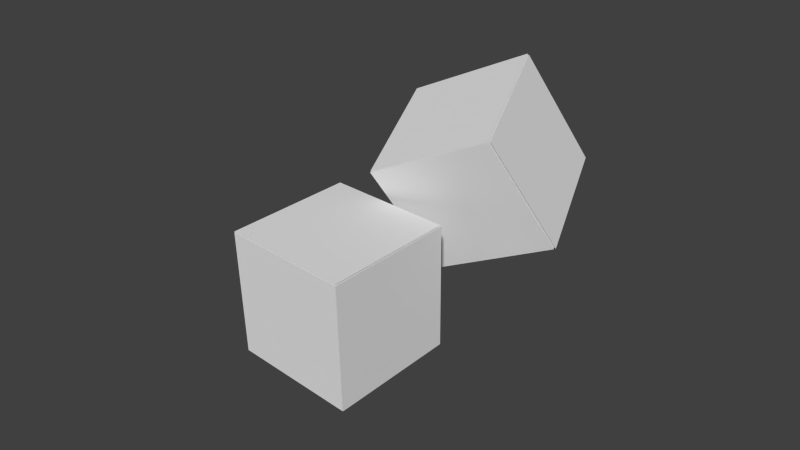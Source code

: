 # Source: Info.blend  (saved by Blender 2.64.0; exported with 4.5.12 LTS)
import bpy
from mathutils import Matrix  # noqa: F401  (used for matrix-valued properties, if any)

bpy.ops.wm.read_factory_settings(use_empty=True)
scene = bpy.context.scene
scene.name = 'Scene'

# ---- collections
col_collection_1 = bpy.data.collections.new('Collection 1'); scene.collection.children.link(col_collection_1)

# ---- materials (node trees are filled in below, after node groups)
mat_material = bpy.data.materials.new('Material')
mat_material.alpha_threshold = 0.0
mat_material.use_transparent_shadow = False
mat_material.roughness = 0.5
mat_material.line_color = (0.0, 0.0, 0.0, 1.0)

# ---- material node trees

# ---- world
world_world = bpy.data.worlds.new('World'); scene.world = world_world
world_world.color = (0.05088, 0.05088, 0.05088)
world_world.use_sun_shadow = False
world_world.sun_shadow_jitter_overblur = 0.0
world_world.cycles.sampling_method = 'MANUAL'
world_world.cycles.sample_map_resolution = 256

# ---- cameras
cam_camera = bpy.data.cameras.new('Camera')
cam_camera.clip_end = 100.0
cam_camera.lens = 35.0
cam_camera.sensor_width = 32.0
cam_camera.sensor_height = 18.0
cam_camera.ortho_scale = 7.314
cam_camera.dof.focus_distance = 0.0
cam_camera.dof.aperture_fstop = 128.0

# ---- meshes
me_cube_001 = bpy.data.meshes.new('Cube.001')
me_cube_001.from_pydata([(1.0, 1.0, -1.0), (1.0, -1.0, -1.0), (-1.0, -1.0, -1.0), (-1.0, 1.0, -1.0), (1.0, 1.0, 1.0), (1.0, -1.0, 1.0), (-1.0, -1.0, 1.0), (-1.0, 1.0, 1.0), (0.9921, -1.015, -1.01), (-1.008, -1.015, -1.01), (0.9921, -1.015, 0.9899), (-1.008, -1.015, 0.9899), (1.013, 0.9978, -1.019), (1.013, -1.002, -1.019), (1.013, 0.9978, 0.9814), (1.013, -1.002, 0.9814)], [], [(0, 1, 2, 3), (4, 7, 6, 5), (0, 4, 5, 1), (1, 5, 6, 2), (2, 6, 7, 3), (4, 0, 3, 7), (8, 10, 11, 9), (12, 14, 15, 13)])
me_cube_001.materials.append(mat_material)
me_cube_001.use_remesh_preserve_volume = False
me_cube_001.use_remesh_preserve_attributes = False
me_cube_001.use_mirror_vertex_groups = False
me_cube_001.update()
me_cube = bpy.data.meshes.new('Cube')
me_cube.from_pydata([(1.0, 1.0, -1.0), (1.0, -1.0, -1.0), (-1.0, -1.0, -1.0), (-1.0, 1.0, -1.0), (1.0, 1.0, 1.0), (1.0, -1.0, 1.0), (-1.0, -1.0, 1.0), (-1.0, 1.0, 1.0), (1.0, 1.0, 1.017), (1.0, -1.0, 1.017), (-1.0, -1.0, 1.017), (-1.0, 1.0, 1.017), (1.012, 1.0, -1.0), (1.012, -1.0, -1.0), (1.012, 1.0, 1.0), (1.012, -1.0, 1.0)], [], [(0, 1, 2, 3), (4, 7, 6, 5), (0, 4, 5, 1), (1, 5, 6, 2), (2, 6, 7, 3), (4, 0, 3, 7), (8, 11, 10, 9), (12, 14, 15, 13)])
me_cube.materials.append(mat_material)
me_cube.use_remesh_preserve_volume = False
me_cube.use_remesh_preserve_attributes = False
me_cube.use_mirror_vertex_groups = False
me_cube.update()

# ---- objects
ob_cube_001 = bpy.data.objects.new('Cube.001', me_cube_001)
ob_cube = bpy.data.objects.new('Cube', me_cube)
ob_camera = bpy.data.objects.new('Camera', cam_camera)

# ---- transforms, parenting, visibility, modifiers, constraints
ob_cube_001.location = (0.5654, 2.443, 1.308)
ob_cube_001.rotation_euler = (0.323, -0.4327, 0.2362)
ob_cube_001.lock_rotations_4d = False
ob_cube_001.empty_display_type = 'ARROWS'
ob_cube_001.lineart.crease_threshold = 0.0
ob_cube.location = (0.0, 0.0, 0.0)
ob_cube.lock_rotations_4d = False
ob_cube.empty_display_type = 'ARROWS'
ob_cube.lineart.crease_threshold = 0.0
ob_camera.location = (7.786, -7.015, 6.91)
ob_camera.rotation_euler = (1.06, 0.01296, 0.7487)
ob_camera.lock_rotations_4d = False
ob_camera.empty_display_type = 'ARROWS'
ob_camera.color = (0.0, 0.0, 0.0, 0.0)
ob_camera.display_type = 'WIRE'
ob_camera.lineart.crease_threshold = 0.0

# ---- collection membership
col_collection_1.objects.link(ob_cube_001)
col_collection_1.objects.link(ob_cube)
col_collection_1.objects.link(ob_camera)

# ---- scene / render settings (as saved in the file)
scene.camera = ob_camera
scene.frame_start = 1; scene.frame_end = 250; scene.frame_set(1)
scene.render.engine = 'BLENDER_EEVEE_NEXT'
scene.render.image_settings.color_mode = 'RGB'
scene.render.image_settings.compression = 90
scene.render.dither_intensity = 0.0
scene.render.bake_margin = 2
scene.render.bake_bias = 0.0
scene.cycles.use_denoising = False
scene.cycles.samples = 10
scene.cycles.sampling_pattern = 'TABULATED_SOBOL'
scene.cycles.light_sampling_threshold = 0.0
scene.cycles.use_adaptive_sampling = False
scene.cycles.use_light_tree = False
scene.cycles.blur_glossy = 0.0
scene.cycles.volume_bounces = 1
scene.cycles.pixel_filter_type = 'GAUSSIAN'
scene.cycles.sample_clamp_indirect = 0.0
scene.view_settings.view_transform = 'Standard'
bpy.context.view_layer.update()

# ---- added for rendering (the .blend has no usable light): sun
light_auto_sun = bpy.data.lights.new('AutoSun', 'SUN')
light_auto_sun.energy = 3.0
light_auto_sun.angle = 0.0523599
ob_auto_sun = bpy.data.objects.new('AutoSun', light_auto_sun)
scene.collection.objects.link(ob_auto_sun)
ob_auto_sun.rotation_euler = (0.872665, 0.174533, 0.523599)
bpy.context.view_layer.update()
